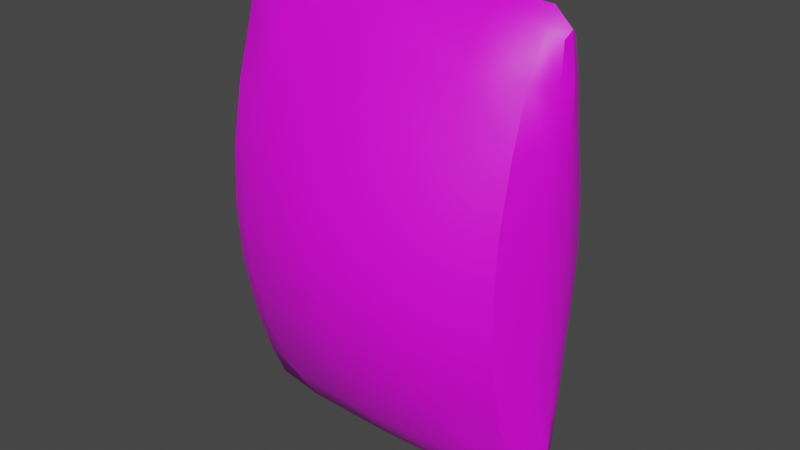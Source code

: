 # Source: ChipsBag.blend  (saved by Blender 3.5.10; exported with 4.5.12 LTS)
import bpy
from mathutils import Matrix  # noqa: F401  (used for matrix-valued properties, if any)

bpy.ops.wm.read_factory_settings(use_empty=True)
scene = bpy.context.scene
scene.name = 'Scene'

# ---- collections
col_collection = bpy.data.collections.new('Collection'); scene.collection.children.link(col_collection)

# ---- images (referenced by path relative to the original .blend; pixels are not part of the script)
import os
ASSET_DIR = os.environ.get("B2B_ASSET_DIR", "")  # directory of the original .blend (textures are referenced by path, not embedded)
HERE = os.path.dirname(os.path.abspath(__file__))  # packed textures are extracted next to this script under _unpacked/

def load_image(name, relpath, width, height, colorspace="sRGB"):
    """Load a texture the original file referenced (path relative to the .blend, or extracted next to this script)."""
    p = next((c for c in (os.path.join(HERE, relpath), os.path.join(ASSET_DIR, relpath)) if relpath and os.path.exists(c)), "")
    if p:
        img = bpy.data.images.load(p, check_existing=True)
        img.name = name
    else:  # same state as the original file: an image datablock whose file is absent (Cycles renders it pink)
        img = bpy.data.images.new(name, width, height)
        img.source = "FILE"
        img.filepath = "//" + (relpath or name)
    img.colorspace_settings.name = colorspace
    return img
img_chipsbag_png = load_image('ChipsBag.png', 'ChipsBag.png', 1024, 1024, 'sRGB')

# ---- materials (node trees are filled in below, after node groups)
mat_chipsbag = bpy.data.materials.new('ChipsBag')
mat_chipsbag.use_transparent_shadow = False

# ---- node groups
ng_auto_smooth = bpy.data.node_groups.new('Auto Smooth', 'GeometryNodeTree')
_s = ng_auto_smooth.interface.new_socket(name='Geometry', in_out='OUTPUT', socket_type='NodeSocketGeometry')
_s = ng_auto_smooth.interface.new_socket(name='Geometry', in_out='INPUT', socket_type='NodeSocketGeometry')
_s = ng_auto_smooth.interface.new_socket(name='Angle', in_out='INPUT', socket_type='NodeSocketFloat')
_s.subtype = 'ANGLE'
_s.min_value = 0.0
_s.max_value = 3.142
ng_auto_smooth.is_modifier = True
_N = ng_auto_smooth.nodes; _L = ng_auto_smooth.links
n0 = _N.new('NodeGroupOutput'); n0.name = 'Group Output'; n0.location = (480, -100)
n1 = _N.new('NodeGroupInput'); n1.name = 'Group Input'; n1.location = (-420, -300)
n2 = _N.new('NodeGroupInput'); n2.name = 'Group Input.001'; n2.location = (-60, -100)
n3 = _N.new('GeometryNodeSetShadeSmooth'); n3.name = 'Set Shade Smooth'; n3.location = (120, -100)
n3.domain = 'EDGE'
n4 = _N.new('GeometryNodeSetShadeSmooth'); n4.name = 'Set Shade Smooth.001'; n4.location = (300, -100)
n5 = _N.new('GeometryNodeInputMeshEdgeAngle'); n5.name = 'Edge Angle'; n5.location = (-420, -220)
n6 = _N.new('GeometryNodeInputEdgeSmooth'); n6.name = 'Is Edge Smooth'; n6.location = (-60, -160)
n7 = _N.new('GeometryNodeInputShadeSmooth'); n7.name = 'Is Face Smooth'; n7.location = (-240, -340)
n8 = _N.new('FunctionNodeBooleanMath'); n8.name = 'Boolean Math'; n8.location = (-60, -220)
n9 = _N.new('FunctionNodeCompare'); n9.name = 'Compare'; n9.location = (-240, -180)
n9.operation = 'LESS_EQUAL'
_L.new(n5.outputs[0], n9.inputs[0])
_L.new(n4.outputs[0], n0.inputs[0])
_L.new(n1.outputs[1], n9.inputs[1])
_L.new(n9.outputs[0], n8.inputs[0])
_L.new(n7.outputs[0], n8.inputs[1])
_L.new(n2.outputs[0], n3.inputs[0])
_L.new(n6.outputs[0], n3.inputs[1])
_L.new(n3.outputs[0], n4.inputs[0])
_L.new(n8.outputs[0], n3.inputs[2])
n0.is_active_output = True

# ---- material node trees
mat_chipsbag.use_nodes = True; mat_chipsbag.node_tree.nodes.clear()
_N = mat_chipsbag.node_tree.nodes; _L = mat_chipsbag.node_tree.links
n0 = _N.new('ShaderNodeBsdfPrincipled'); n0.name = 'Principled BSDF'; n0.location = (10, 300)
n0.distribution = 'GGX'
n0.subsurface_method = 'RANDOM_WALK_SKIN'
n0.inputs[3].default_value = 1.45
n0.inputs[27].default_value = (0.0, 0.0, 0.0, 1.0)
n0.inputs[28].default_value = 1.0
n1 = _N.new('ShaderNodeOutputMaterial'); n1.name = 'Material Output'; n1.location = (300, 300)
n2 = _N.new('ShaderNodeTexImage'); n2.name = 'Image Texture'; n2.location = (-410, 164)
n2.image = img_chipsbag_png
_L.new(n0.outputs[0], n1.inputs[0])
_L.new(n2.outputs[0], n0.inputs[0])
n1.is_active_output = True

# ---- world
world_world = bpy.data.worlds.new('World'); scene.world = world_world
world_world.use_nodes = True; world_world.node_tree.nodes.clear()
_N = world_world.node_tree.nodes; _L = world_world.node_tree.links
n0 = _N.new('ShaderNodeOutputWorld'); n0.name = 'World Output'; n0.location = (300, 300)
n1 = _N.new('ShaderNodeBackground'); n1.name = 'Background'; n1.location = (10, 300)
n1.inputs[0].default_value = (0.05088, 0.05088, 0.05088, 1.0)
_L.new(n1.outputs[0], n0.inputs[0])
n0.is_active_output = True
world_world.color = (0.05088, 0.05088, 0.05088)
world_world.use_sun_shadow = False
world_world.sun_shadow_jitter_overblur = 0.0

# ---- meshes
me_cube_001 = bpy.data.meshes.new('Cube.001')
me_cube_001.from_pydata([(-0.6815, -0.03227, -0.875), (-0.6815, -0.03227, 0.875), (-0.6815, 0.03227, -0.875), (-0.6815, 0.03227, 0.875), (0.6864, -0.03227, -0.875), (0.6864, -0.03227, 0.875), (0.6864, 0.03227, -0.875), (0.6864, 0.03227, 0.875), (-0.6951, -0.08161, -0.5), (-0.6951, -0.1083, 0.0), (-0.6951, -0.08161, 0.5), (-0.6951, 0.08161, 0.5), (-0.6951, 0.1083, 0.0), (-0.6951, 0.08161, -0.5), (0.6991, 0.08161, 0.5), (0.6991, 0.1083, 0.0), (0.6991, 0.08161, -0.5), (0.6991, -0.08161, 0.5), (0.6991, -0.1083, 0.0), (0.6991, -0.08161, -0.5), (0.409, 0.0852, -0.9167), (0.4089, 0.0852, 0.9167), (0.4089, -0.0852, -0.9167), (0.409, -0.0852, 0.9167), (0.4089, -0.3109, -0.5), (0.4089, -0.4126, 0.0), (0.4089, -0.3109, 0.5), (0.4089, 0.3109, -0.5), (0.4089, 0.4126, 0.0), (0.4089, 0.3109, 0.5), (-0.3976, 0.0852, -0.9167), (-0.3976, -0.0852, 0.9167), (-0.3976, -0.3109, -0.5), (-0.3976, -0.4126, 0.0), (-0.3976, -0.3109, 0.5), (-0.3976, 0.0852, 0.9167), (-0.3976, -0.0852, -0.9167), (-0.3976, 0.3109, -0.5), (-0.3976, 0.4126, 0.0), (-0.3976, 0.3109, 0.5), (-0.6904, 3.492e-10, -0.9024), (-0.6928, -0.05325, 0.7342), (-0.6904, 5.821e-10, 0.9024), (-0.6928, 0.05325, -0.7342), (-0.6153, 0.05638, -0.9095), (0.623, 0.05638, 0.9095), (0.6969, 0.05325, -0.7342), (0.6947, -1.164e-10, -0.9024), (0.6947, -1.164e-10, 0.9024), (0.6969, -0.05325, -0.7342), (0.623, -0.05638, -0.9095), (-0.6153, -0.05638, 0.9095), (-0.6928, -0.05325, -0.7342), (-0.6951, -0.1014, -0.25), (-0.6951, -0.1014, 0.25), (-0.6928, 0.05325, 0.7342), (-0.6951, 0.1014, 0.25), (-0.6951, 0.1014, -0.25), (0.6969, 0.05325, 0.7342), (0.6991, 0.1014, 0.25), (0.6991, 0.1014, -0.25), (0.6969, -0.05325, 0.7342), (0.6991, -0.1014, 0.25), (0.6991, -0.1014, -0.25), (-0.617, -0.2015, -0.5), (-0.617, -0.2673, 0.0), (-0.617, -0.2015, 0.5), (0.7181, 2.328e-10, -0.5), (0.7181, 1.048e-09, 0.0), (0.7181, -3.492e-10, 0.5), (0.6247, 0.2015, -0.5), (0.6247, 0.2673, 0.0), (0.6247, 0.2015, 0.5), (-0.7156, -2.328e-10, -0.5), (-0.7156, 1.63e-09, 0.0), (-0.7156, 3.492e-10, 0.5), (0.623, 0.05638, -0.9095), (0.006372, 0.09627, 0.9167), (0.006372, -0.09627, -0.9167), (0.623, -0.05638, 0.9095), (0.6247, -0.2015, -0.5), (0.6247, -0.2673, 0.0), (0.6247, -0.2015, 0.5), (0.006372, 0.3513, -0.5), (0.006372, 0.4662, 0.0), (0.006372, 0.3513, 0.5), (0.409, 0.3862, 0.25), (0.409, 0.3862, -0.25), (0.409, 0.1984, -0.7396), (0.4089, -0.3862, 0.25), (0.4089, -0.3862, -0.25), (0.409, -0.1984, -0.7396), (0.4089, 1.164e-10, 0.9792), (0.4089, 2.328e-10, -0.9792), (0.409, -0.1984, 0.7396), (0.409, 0.1984, 0.7396), (0.006372, 0.09627, -0.9167), (0.006372, -0.09627, 0.9167), (0.006372, -0.3513, -0.5), (0.006372, -0.4662, 0.0), (0.006372, -0.3513, 0.5), (-0.6153, 0.05638, 0.9095), (-0.6153, -0.05638, -0.9095), (-0.617, 0.2015, -0.5), (-0.617, 0.2673, 0.0), (-0.617, 0.2015, 0.5), (-0.3976, 0.1984, 0.7396), (-0.3976, 1.164e-09, -0.9792), (-0.3976, 0.1984, -0.7396), (-0.3976, 0.3862, -0.25), (-0.3976, 0.3862, 0.25), (-0.3976, -0.3862, 0.25), (-0.3976, -0.3862, -0.25), (-0.3976, -0.1984, -0.7396), (-0.3976, 2.328e-10, 0.9792), (-0.3976, -0.1984, 0.7396), (-0.7124, 1.164e-10, 0.7369), (0.6243, 0.1288, 0.7382), (0.7152, -1.164e-10, 0.7369), (-0.6166, -0.1288, 0.7382), (0.6239, -3.492e-10, -0.9695), (-0.6161, -3.492e-10, 0.9695), (-0.6166, -0.1288, -0.7382), (-0.617, -0.2503, -0.25), (-0.617, -0.2503, 0.25), (0.7152, 4.657e-10, -0.7369), (0.7181, 3.041e-09, -0.25), (0.7181, -3.211e-09, 0.25), (0.6243, 0.1288, -0.7382), (0.6247, 0.2503, -0.25), (0.6247, 0.2503, 0.25), (-0.7124, -4.657e-10, -0.7369), (-0.7156, -4.657e-10, -0.25), (-0.7156, 0.0, 0.25), (0.006372, 0.4364, 0.25), (0.006372, 0.4364, -0.25), (0.006372, 0.2242, -0.7396), (0.6247, -0.2503, 0.25), (0.6247, -0.2503, -0.25), (0.6243, -0.1288, -0.7382), (0.6239, 0.0, 0.9695), (0.006372, 5.821e-10, -0.9792), (0.6243, -0.1288, 0.7382), (0.006372, 0.2242, 0.7396), (-0.6166, 0.1288, 0.7382), (-0.6161, 4.657e-10, -0.9695), (-0.6166, 0.1288, -0.7382), (-0.617, 0.2503, -0.25), (-0.617, 0.2503, 0.25), (0.006372, -0.4364, 0.25), (0.006372, -0.4364, -0.25), (0.006372, -0.2242, -0.7396), (0.006372, -3.492e-10, 0.9792), (0.006372, -0.2242, 0.7396)], [], [(10, 41, 116, 75), (41, 1, 42, 116), (116, 42, 3, 55), (75, 116, 55, 11), (29, 95, 117, 72), (95, 21, 45, 117), (117, 45, 7, 58), (72, 117, 58, 14), (14, 58, 118, 69), (58, 7, 48, 118), (118, 48, 5, 61), (69, 118, 61, 17), (34, 115, 119, 66), (115, 31, 51, 119), (119, 51, 1, 41), (66, 119, 41, 10), (20, 76, 120, 93), (76, 6, 47, 120), (120, 47, 4, 50), (93, 120, 50, 22), (35, 101, 121, 114), (101, 3, 42, 121), (121, 42, 1, 51), (114, 121, 51, 31), (36, 113, 122, 102), (113, 32, 64, 122), (122, 64, 8, 52), (102, 122, 52, 0), (32, 112, 123, 64), (112, 33, 65, 123), (123, 65, 9, 53), (64, 123, 53, 8), (33, 111, 124, 65), (111, 34, 66, 124), (124, 66, 10, 54), (65, 124, 54, 9), (6, 46, 125, 47), (46, 16, 67, 125), (125, 67, 19, 49), (47, 125, 49, 4), (16, 60, 126, 67), (60, 15, 68, 126), (126, 68, 18, 63), (67, 126, 63, 19), (15, 59, 127, 68), (59, 14, 69, 127), (127, 69, 17, 62), (68, 127, 62, 18), (20, 88, 128, 76), (88, 27, 70, 128), (128, 70, 16, 46), (76, 128, 46, 6), (27, 87, 129, 70), (87, 28, 71, 129), (129, 71, 15, 60), (70, 129, 60, 16), (28, 86, 130, 71), (86, 29, 72, 130), (130, 72, 14, 59), (71, 130, 59, 15), (0, 52, 131, 40), (52, 8, 73, 131), (131, 73, 13, 43), (40, 131, 43, 2), (8, 53, 132, 73), (53, 9, 74, 132), (132, 74, 12, 57), (73, 132, 57, 13), (9, 54, 133, 74), (54, 10, 75, 133), (133, 75, 11, 56), (74, 133, 56, 12), (38, 110, 134, 84), (110, 39, 85, 134), (134, 85, 29, 86), (84, 134, 86, 28), (37, 109, 135, 83), (109, 38, 84, 135), (135, 84, 28, 87), (83, 135, 87, 27), (30, 108, 136, 96), (108, 37, 83, 136), (136, 83, 27, 88), (96, 136, 88, 20), (18, 62, 137, 81), (62, 17, 82, 137), (137, 82, 26, 89), (81, 137, 89, 25), (19, 63, 138, 80), (63, 18, 81, 138), (138, 81, 25, 90), (80, 138, 90, 24), (4, 49, 139, 50), (49, 19, 80, 139), (139, 80, 24, 91), (50, 139, 91, 22), (7, 45, 140, 48), (45, 21, 92, 140), (140, 92, 23, 79), (48, 140, 79, 5), (30, 96, 141, 107), (96, 20, 93, 141), (141, 93, 22, 78), (107, 141, 78, 36), (17, 61, 142, 82), (61, 5, 79, 142), (142, 79, 23, 94), (82, 142, 94, 26), (39, 106, 143, 85), (106, 35, 77, 143), (143, 77, 21, 95), (85, 143, 95, 29), (11, 55, 144, 105), (55, 3, 101, 144), (144, 101, 35, 106), (105, 144, 106, 39), (2, 44, 145, 40), (44, 30, 107, 145), (145, 107, 36, 102), (40, 145, 102, 0), (2, 43, 146, 44), (43, 13, 103, 146), (146, 103, 37, 108), (44, 146, 108, 30), (13, 57, 147, 103), (57, 12, 104, 147), (147, 104, 38, 109), (103, 147, 109, 37), (12, 56, 148, 104), (56, 11, 105, 148), (148, 105, 39, 110), (104, 148, 110, 38), (25, 89, 149, 99), (89, 26, 100, 149), (149, 100, 34, 111), (99, 149, 111, 33), (24, 90, 150, 98), (90, 25, 99, 150), (150, 99, 33, 112), (98, 150, 112, 32), (22, 91, 151, 78), (91, 24, 98, 151), (151, 98, 32, 113), (78, 151, 113, 36), (21, 77, 152, 92), (77, 35, 114, 152), (152, 114, 31, 97), (92, 152, 97, 23), (26, 94, 153, 100), (94, 23, 97, 153), (153, 97, 31, 115), (100, 153, 115, 34)])
me_cube_001.polygons.foreach_set('use_smooth', [True] * 152)
_uv = me_cube_001.uv_layers.new(name='UVMap')
_uv.uv.foreach_set('vector', [0.771, 0.4589, 0.7596, 0.4589, 0.7596, 0.4144, 0.771, 0.4147, 0.7596, 0.4589, 0.7481, 0.4589, 0.7481, 0.413, 0.7596, 0.4144, 0.7596, 0.4144, 0.7481, 0.413, 0.7481, 0.3671, 0.7596, 0.3796, 0.771, 0.4147, 0.7596, 0.4144, 0.7596, 0.3796, 0.771, 0.3807, 0.2061, 0.8332, 0.199, 0.9516, 0.09615, 0.9582, 0.09828, 0.8447, 0.7596, 0.2851, 0.7481, 0.2851, 0.7481, 0.2802, 0.7596, 0.2788, 0.7596, 0.2788, 0.7481, 0.2802, 0.7481, 0.2754, 0.7596, 0.2629, 0.771, 0.2785, 0.7596, 0.2788, 0.7596, 0.2629, 0.771, 0.2617, 0.771, 0.2617, 0.7596, 0.2629, 0.7598, 0.2295, 0.771, 0.2295, 0.7596, 0.2629, 0.7481, 0.2754, 0.7499, 0.2295, 0.7598, 0.2295, 0.7598, 0.2295, 0.7499, 0.2295, 0.7481, 0.1837, 0.7596, 0.1962, 0.771, 0.2295, 0.7598, 0.2295, 0.7596, 0.1962, 0.771, 0.1973, 0.196, 0.8343, 0.1898, 0.9478, 0.09152, 0.9478, 0.09307, 0.8343, 0.7596, 0.1117, 0.7481, 0.1023, 0.7481, 0.09711, 0.7596, 0.09818, 0.7596, 0.09818, 0.7481, 0.09711, 0.7481, 0.09193, 0.7596, 0.09193, 0.771, 0.09839, 0.7596, 0.09818, 0.7596, 0.09193, 0.771, 0.09193, 0.8495, 0.2754, 0.8447, 0.2754, 0.8453, 0.2295, 0.8581, 0.2295, 0.8447, 0.2754, 0.8398, 0.2754, 0.838, 0.2295, 0.8453, 0.2295, 0.8453, 0.2295, 0.838, 0.2295, 0.8398, 0.1837, 0.8447, 0.1837, 0.8581, 0.2295, 0.8453, 0.2295, 0.8447, 0.1837, 0.8495, 0.1837, 0.6667, 0.2754, 0.6616, 0.2754, 0.6624, 0.2295, 0.6753, 0.2295, 0.6616, 0.2754, 0.6564, 0.2754, 0.6564, 0.2295, 0.6624, 0.2295, 0.6624, 0.2295, 0.6564, 0.2295, 0.6564, 0.1837, 0.6616, 0.1837, 0.6753, 0.2295, 0.6624, 0.2295, 0.6616, 0.1837, 0.6667, 0.1837, 0.8398, 0.1023, 0.8284, 0.1117, 0.8284, 0.09818, 0.8398, 0.09711, 0.1898, 0.2672, 0.196, 0.3806, 0.09307, 0.3806, 0.09152, 0.2672, 0.8284, 0.09818, 0.8169, 0.09839, 0.8169, 0.09193, 0.8284, 0.09193, 0.8398, 0.09711, 0.8284, 0.09818, 0.8284, 0.09193, 0.8398, 0.09193, 0.196, 0.3806, 0.196, 0.4941, 0.09307, 0.4941, 0.09307, 0.3806, 0.196, 0.4941, 0.196, 0.6075, 0.09307, 0.6075, 0.09307, 0.4941, 0.8054, 0.09839, 0.794, 0.09839, 0.794, 0.09193, 0.8054, 0.09193, 0.8169, 0.09839, 0.8054, 0.09839, 0.8054, 0.09193, 0.8169, 0.09193, 0.196, 0.6075, 0.196, 0.7209, 0.09307, 0.7209, 0.09307, 0.6075, 0.196, 0.7209, 0.196, 0.8343, 0.09307, 0.8343, 0.09307, 0.7209, 0.7825, 0.09839, 0.771, 0.09839, 0.771, 0.09193, 0.7825, 0.09193, 0.794, 0.09839, 0.7825, 0.09839, 0.7825, 0.09193, 0.794, 0.09193, 0.8398, 0.2754, 0.8283, 0.2629, 0.8282, 0.2295, 0.838, 0.2295, 0.8283, 0.2629, 0.8169, 0.2617, 0.8169, 0.2295, 0.8282, 0.2295, 0.8282, 0.2295, 0.8169, 0.2295, 0.8169, 0.1973, 0.8283, 0.1962, 0.838, 0.2295, 0.8282, 0.2295, 0.8283, 0.1962, 0.8398, 0.1837, 0.8169, 0.2617, 0.8054, 0.2617, 0.8054, 0.2295, 0.8169, 0.2295, 0.8054, 0.2617, 0.794, 0.2617, 0.794, 0.2295, 0.8054, 0.2295, 0.8054, 0.2295, 0.794, 0.2295, 0.794, 0.1973, 0.8054, 0.1973, 0.8169, 0.2295, 0.8054, 0.2295, 0.8054, 0.1973, 0.8169, 0.1973, 0.794, 0.2617, 0.7825, 0.2617, 0.7825, 0.2295, 0.794, 0.2295, 0.7825, 0.2617, 0.771, 0.2617, 0.771, 0.2295, 0.7825, 0.2295, 0.7825, 0.2295, 0.771, 0.2295, 0.771, 0.1973, 0.7825, 0.1973, 0.794, 0.2295, 0.7825, 0.2295, 0.7825, 0.1973, 0.794, 0.1973, 0.8398, 0.2851, 0.8284, 0.2851, 0.8284, 0.2788, 0.8398, 0.2802, 0.199, 0.2723, 0.2061, 0.3907, 0.09828, 0.3792, 0.09615, 0.2658, 0.8284, 0.2788, 0.8169, 0.2785, 0.8169, 0.2617, 0.8283, 0.2629, 0.8398, 0.2802, 0.8284, 0.2788, 0.8283, 0.2629, 0.8398, 0.2754, 0.2061, 0.3907, 0.2111, 0.5042, 0.09791, 0.4959, 0.09828, 0.3792, 0.2111, 0.5042, 0.2135, 0.612, 0.09693, 0.612, 0.09791, 0.4959, 0.8054, 0.2785, 0.794, 0.2785, 0.794, 0.2617, 0.8054, 0.2617, 0.8169, 0.2785, 0.8054, 0.2785, 0.8054, 0.2617, 0.8169, 0.2617, 0.2135, 0.612, 0.2111, 0.7197, 0.09791, 0.728, 0.09693, 0.612, 0.2111, 0.7197, 0.2061, 0.8332, 0.09828, 0.8447, 0.09791, 0.728, 0.7825, 0.2785, 0.771, 0.2785, 0.771, 0.2617, 0.7825, 0.2617, 0.794, 0.2785, 0.7825, 0.2785, 0.7825, 0.2617, 0.794, 0.2617, 0.8398, 0.4589, 0.8284, 0.4589, 0.8284, 0.4144, 0.8398, 0.413, 0.8284, 0.4589, 0.8169, 0.4589, 0.8169, 0.4147, 0.8284, 0.4144, 0.8284, 0.4144, 0.8169, 0.4147, 0.8169, 0.3807, 0.8284, 0.3796, 0.8398, 0.413, 0.8284, 0.4144, 0.8284, 0.3796, 0.8398, 0.3671, 0.8169, 0.4589, 0.8054, 0.4589, 0.8054, 0.4147, 0.8169, 0.4147, 0.8054, 0.4589, 0.794, 0.4589, 0.794, 0.4147, 0.8054, 0.4147, 0.8054, 0.4147, 0.794, 0.4147, 0.794, 0.3807, 0.8054, 0.3807, 0.8169, 0.4147, 0.8054, 0.4147, 0.8054, 0.3807, 0.8169, 0.3807, 0.794, 0.4589, 0.7825, 0.4589, 0.7825, 0.4147, 0.794, 0.4147, 0.7825, 0.4589, 0.771, 0.4589, 0.771, 0.4147, 0.7825, 0.4147, 0.7825, 0.4147, 0.771, 0.4147, 0.771, 0.3807, 0.7825, 0.3807, 0.794, 0.4147, 0.7825, 0.4147, 0.7825, 0.3807, 0.794, 0.3807, 0.5542, 0.612, 0.5566, 0.7198, 0.3835, 0.7176, 0.3835, 0.612, 0.5566, 0.7198, 0.5615, 0.8333, 0.3835, 0.8314, 0.3835, 0.7176, 0.3835, 0.7176, 0.3835, 0.8314, 0.2061, 0.8332, 0.2111, 0.7197, 0.3835, 0.612, 0.3835, 0.7176, 0.2111, 0.7197, 0.2135, 0.612, 0.5615, 0.3906, 0.5566, 0.5042, 0.3835, 0.5063, 0.3835, 0.3926, 0.5566, 0.5042, 0.5542, 0.612, 0.3835, 0.612, 0.3835, 0.5063, 0.3835, 0.5063, 0.3835, 0.612, 0.2135, 0.612, 0.2111, 0.5042, 0.3835, 0.3926, 0.3835, 0.5063, 0.2111, 0.5042, 0.2061, 0.3907, 0.08921, 0.9905, 0.08921, 0.8944, 0.3897, 0.8944, 0.3897, 0.9905, 0.5685, 0.2723, 0.5615, 0.3906, 0.3835, 0.3926, 0.3835, 0.2705, 0.3835, 0.2705, 0.3835, 0.3926, 0.2061, 0.3907, 0.199, 0.2723, 0.3897, 0.9905, 0.3897, 0.8944, 0.6901, 0.8944, 0.6901, 0.9905, 0.794, 0.1973, 0.7825, 0.1973, 0.7825, 0.1792, 0.794, 0.1792, 0.7825, 0.1973, 0.771, 0.1973, 0.771, 0.1792, 0.7825, 0.1792, 0.6819, 0.7209, 0.6819, 0.8343, 0.5684, 0.8343, 0.5684, 0.7209, 0.6819, 0.6075, 0.6819, 0.7209, 0.5684, 0.7209, 0.5684, 0.6075, 0.8169, 0.1973, 0.8054, 0.1973, 0.8054, 0.1792, 0.8169, 0.1792, 0.8054, 0.1973, 0.794, 0.1973, 0.794, 0.1792, 0.8054, 0.1792, 0.6819, 0.4941, 0.6819, 0.6075, 0.5684, 0.6075, 0.5684, 0.4941, 0.6819, 0.3806, 0.6819, 0.4941, 0.5684, 0.4941, 0.5684, 0.3806, 0.8398, 0.1837, 0.8283, 0.1962, 0.8284, 0.1792, 0.8398, 0.1788, 0.8283, 0.1962, 0.8169, 0.1973, 0.8169, 0.1792, 0.8284, 0.1792, 0.6814, 0.2672, 0.6819, 0.3806, 0.5684, 0.3806, 0.5746, 0.2672, 0.8398, 0.1788, 0.8284, 0.1792, 0.8284, 0.1645, 0.8398, 0.174, 0.7481, 0.2754, 0.7433, 0.2754, 0.7426, 0.2295, 0.7499, 0.2295, 0.7433, 0.2754, 0.7384, 0.2754, 0.7298, 0.2295, 0.7426, 0.2295, 0.7426, 0.2295, 0.7298, 0.2295, 0.7384, 0.1837, 0.7433, 0.1837, 0.7499, 0.2295, 0.7426, 0.2295, 0.7433, 0.1837, 0.7481, 0.1837, 0.9212, 0.2754, 0.8853, 0.2754, 0.8854, 0.2295, 0.9127, 0.2295, 0.8853, 0.2754, 0.8495, 0.2754, 0.8581, 0.2295, 0.8854, 0.2295, 0.8854, 0.2295, 0.8581, 0.2295, 0.8495, 0.1837, 0.8853, 0.1837, 0.9127, 0.2295, 0.8854, 0.2295, 0.8853, 0.1837, 0.9212, 0.1837, 0.771, 0.1973, 0.7596, 0.1962, 0.7596, 0.1792, 0.771, 0.1792, 0.7596, 0.1962, 0.7481, 0.1837, 0.7481, 0.1788, 0.7596, 0.1792, 0.7596, 0.1792, 0.7481, 0.1788, 0.7481, 0.174, 0.7596, 0.1645, 0.6819, 0.8343, 0.6814, 0.9478, 0.5746, 0.9478, 0.5684, 0.8343, 0.5615, 0.8333, 0.5685, 0.9517, 0.3835, 0.9534, 0.3835, 0.8314, 0.08921, 0.3177, 0.08921, 0.2216, 0.3897, 0.2216, 0.3897, 0.3177, 0.3897, 0.3177, 0.3897, 0.2216, 0.6901, 0.2216, 0.6901, 0.3177, 0.3835, 0.8314, 0.3835, 0.9534, 0.199, 0.9516, 0.2061, 0.8332, 0.771, 0.3807, 0.7596, 0.3796, 0.7596, 0.3633, 0.771, 0.3636, 0.7596, 0.3796, 0.7481, 0.3671, 0.7481, 0.3619, 0.7596, 0.3633, 0.7596, 0.3633, 0.7481, 0.3619, 0.7481, 0.3568, 0.7596, 0.3568, 0.6708, 0.8447, 0.673, 0.9581, 0.5685, 0.9517, 0.5615, 0.8333, 0.9316, 0.2754, 0.9264, 0.2754, 0.9255, 0.2295, 0.9316, 0.2295, 0.9264, 0.2754, 0.9212, 0.2754, 0.9127, 0.2295, 0.9255, 0.2295, 0.9255, 0.2295, 0.9127, 0.2295, 0.9212, 0.1837, 0.9264, 0.1837, 0.9316, 0.2295, 0.9255, 0.2295, 0.9264, 0.1837, 0.9316, 0.1837, 0.8398, 0.3671, 0.8284, 0.3796, 0.8284, 0.3633, 0.8398, 0.3619, 0.8284, 0.3796, 0.8169, 0.3807, 0.8169, 0.3636, 0.8284, 0.3633, 0.673, 0.2658, 0.6708, 0.3792, 0.5615, 0.3906, 0.5685, 0.2723, 0.8398, 0.3619, 0.8284, 0.3633, 0.8284, 0.3568, 0.8398, 0.3568, 0.8169, 0.3807, 0.8054, 0.3807, 0.8054, 0.3636, 0.8169, 0.3636, 0.8054, 0.3807, 0.794, 0.3807, 0.794, 0.3636, 0.8054, 0.3636, 0.6711, 0.4959, 0.6721, 0.612, 0.5542, 0.612, 0.5566, 0.5042, 0.6708, 0.3792, 0.6711, 0.4959, 0.5566, 0.5042, 0.5615, 0.3906, 0.794, 0.3807, 0.7825, 0.3807, 0.7825, 0.3636, 0.794, 0.3636, 0.7825, 0.3807, 0.771, 0.3807, 0.771, 0.3636, 0.7825, 0.3636, 0.6711, 0.728, 0.6708, 0.8447, 0.5615, 0.8333, 0.5566, 0.7198, 0.6721, 0.612, 0.6711, 0.728, 0.5566, 0.7198, 0.5542, 0.612, 0.5684, 0.6075, 0.5684, 0.7209, 0.3825, 0.7209, 0.3825, 0.6075, 0.5684, 0.7209, 0.5684, 0.8343, 0.3825, 0.8343, 0.3825, 0.7209, 0.3825, 0.7209, 0.3825, 0.8343, 0.196, 0.8343, 0.196, 0.7209, 0.3825, 0.6075, 0.3825, 0.7209, 0.196, 0.7209, 0.196, 0.6075, 0.5684, 0.3806, 0.5684, 0.4941, 0.3825, 0.4941, 0.3825, 0.3806, 0.5684, 0.4941, 0.5684, 0.6075, 0.3825, 0.6075, 0.3825, 0.4941, 0.3825, 0.4941, 0.3825, 0.6075, 0.196, 0.6075, 0.196, 0.4941, 0.3825, 0.3806, 0.3825, 0.4941, 0.196, 0.4941, 0.196, 0.3806, 0.8398, 0.174, 0.8284, 0.1645, 0.8284, 0.1381, 0.8398, 0.1381, 0.5746, 0.2672, 0.5684, 0.3806, 0.3825, 0.3806, 0.3825, 0.2672, 0.3825, 0.2672, 0.3825, 0.3806, 0.196, 0.3806, 0.1898, 0.2672, 0.8398, 0.1381, 0.8284, 0.1381, 0.8284, 0.1117, 0.8398, 0.1023, 0.7384, 0.2754, 0.7026, 0.2754, 0.7026, 0.2295, 0.7298, 0.2295, 0.7026, 0.2754, 0.6667, 0.2754, 0.6753, 0.2295, 0.7026, 0.2295, 0.7026, 0.2295, 0.6753, 0.2295, 0.6667, 0.1837, 0.7026, 0.1837, 0.7298, 0.2295, 0.7026, 0.2295, 0.7026, 0.1837, 0.7384, 0.1837, 0.5684, 0.8343, 0.5746, 0.9478, 0.3825, 0.9478, 0.3825, 0.8343, 0.7596, 0.1645, 0.7481, 0.174, 0.7481, 0.1381, 0.7596, 0.1381, 0.7596, 0.1381, 0.7481, 0.1381, 0.7481, 0.1023, 0.7596, 0.1117, 0.3825, 0.8343, 0.3825, 0.9478, 0.1898, 0.9478, 0.196, 0.8343])
me_cube_001.materials.append(mat_chipsbag)
me_cube_001.update()

# ---- objects
ob_chips_bag = bpy.data.objects.new('Chips Bag', me_cube_001)

# ---- transforms, parenting, visibility, modifiers, constraints
ob_chips_bag.location = (0.0, 0.0, 0.0)
_m = ob_chips_bag.modifiers.new('Auto Smooth', 'NODES')
_m.node_group = ng_auto_smooth
_gi = [s.identifier for s in ng_auto_smooth.interface.items_tree if s.item_type == 'SOCKET' and s.in_out == 'INPUT']
_m[_gi[1]] = 0.5236  # Angle

# ---- collection membership
col_collection.objects.link(ob_chips_bag)

# ---- scene / render settings (as saved in the file)
scene.frame_start = 1; scene.frame_end = 250; scene.frame_set(1)
scene.render.engine = 'BLENDER_EEVEE_NEXT'
scene.cycles.sampling_pattern = 'TABULATED_SOBOL'
scene.view_settings.view_transform = 'Filmic'
bpy.context.view_layer.update()

# ---- added for rendering (the .blend has no active camera and no usable light): camera, sun
cam_auto = bpy.data.cameras.new('AutoCamera')
cam_auto.lens = 50.0
cam_auto.sensor_width = 36.0
cam_auto.clip_end = 1000.0
ob_auto_camera = bpy.data.objects.new('AutoCamera', cam_auto)
scene.collection.objects.link(ob_auto_camera)
ob_auto_camera.location = (2.40684, -2.88665, 1.92444)
ob_auto_camera.rotation_euler = (1.09748, -7.21219e-08, 0.694738)
scene.camera = ob_auto_camera
light_auto_sun = bpy.data.lights.new('AutoSun', 'SUN')
light_auto_sun.energy = 3.0
light_auto_sun.angle = 0.0523599
ob_auto_sun = bpy.data.objects.new('AutoSun', light_auto_sun)
scene.collection.objects.link(ob_auto_sun)
ob_auto_sun.rotation_euler = (0.872665, 0.174533, 0.523599)
bpy.context.view_layer.update()
